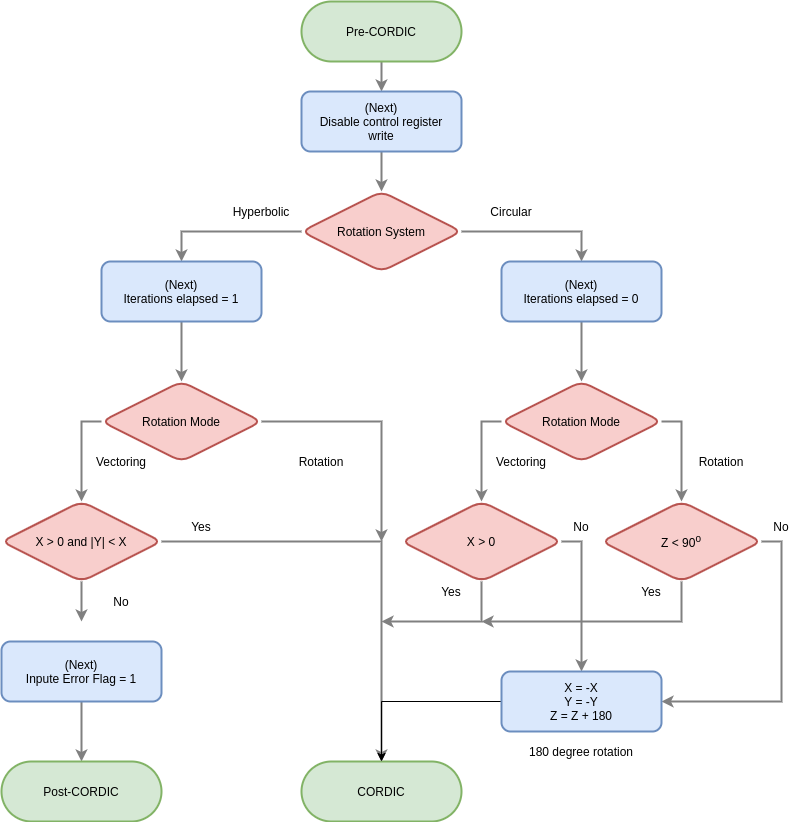

The diagram above was exported from draw.io. Its source (the exported page's mxGraphModel, read from the mxfile embedded in the PNG):
<mxGraphModel dx="1355" dy="825" grid="1" gridSize="10" guides="1" tooltips="1" connect="1" arrows="1" fold="1" page="1" pageScale="1" pageWidth="827" pageHeight="1169" math="0" shadow="0">
  <root>
    <mxCell id="0" />
    <mxCell id="1" parent="0" />
    <mxCell id="0Tw6Vqx_6qJoJQj8vPyC-7" style="edgeStyle=orthogonalEdgeStyle;rounded=0;orthogonalLoop=1;jettySize=auto;html=1;strokeWidth=2;strokeColor=#808080;" parent="1" source="HcrCms9E3bwN4UcOYKMd-1" edge="1">
      <mxGeometry relative="1" as="geometry">
        <Array as="points">
          <mxPoint x="640" y="410" />
        </Array>
        <mxPoint x="640" y="440" as="targetPoint" />
      </mxGeometry>
    </mxCell>
    <mxCell id="0Tw6Vqx_6qJoJQj8vPyC-8" style="edgeStyle=orthogonalEdgeStyle;rounded=0;orthogonalLoop=1;jettySize=auto;html=1;strokeWidth=2;strokeColor=#808080;" parent="1" source="HcrCms9E3bwN4UcOYKMd-1" edge="1">
      <mxGeometry relative="1" as="geometry">
        <mxPoint x="240" y="440" as="targetPoint" />
        <Array as="points">
          <mxPoint x="240" y="410" />
        </Array>
      </mxGeometry>
    </mxCell>
    <mxCell id="HcrCms9E3bwN4UcOYKMd-1" value="Rotation System" style="rhombus;whiteSpace=wrap;html=1;fillColor=#f8cecc;strokeColor=#b85450;strokeWidth=2;rounded=1;" parent="1" vertex="1">
      <mxGeometry x="360" y="370" width="160" height="80" as="geometry" />
    </mxCell>
    <mxCell id="HcrCms9E3bwN4UcOYKMd-19" value="" style="edgeStyle=orthogonalEdgeStyle;rounded=0;orthogonalLoop=1;jettySize=auto;html=1;strokeColor=#666666;strokeWidth=2;" parent="1" edge="1">
      <mxGeometry relative="1" as="geometry">
        <mxPoint x="120" y="680" as="targetPoint" />
      </mxGeometry>
    </mxCell>
    <mxCell id="HcrCms9E3bwN4UcOYKMd-13" value="CORDIC" style="rounded=1;whiteSpace=wrap;html=1;strokeWidth=2;arcSize=50;fillColor=#d5e8d4;strokeColor=#82b366;" parent="1" vertex="1">
      <mxGeometry x="360" y="940" width="160" height="60" as="geometry" />
    </mxCell>
    <mxCell id="0Tw6Vqx_6qJoJQj8vPyC-5" value="" style="edgeStyle=orthogonalEdgeStyle;rounded=0;orthogonalLoop=1;jettySize=auto;html=1;strokeWidth=2;strokeColor=#808080;" parent="1" source="HcrCms9E3bwN4UcOYKMd-15" target="0Tw6Vqx_6qJoJQj8vPyC-3" edge="1">
      <mxGeometry relative="1" as="geometry" />
    </mxCell>
    <mxCell id="HcrCms9E3bwN4UcOYKMd-15" value="Pre-CORDIC" style="rounded=1;whiteSpace=wrap;html=1;strokeWidth=2;arcSize=50;fillColor=#d5e8d4;strokeColor=#82b366;" parent="1" vertex="1">
      <mxGeometry x="360" y="180" width="160" height="60" as="geometry" />
    </mxCell>
    <mxCell id="0Tw6Vqx_6qJoJQj8vPyC-11" style="edgeStyle=orthogonalEdgeStyle;rounded=0;orthogonalLoop=1;jettySize=auto;html=1;strokeWidth=2;strokeColor=#808080;" parent="1" source="0Tw6Vqx_6qJoJQj8vPyC-1" edge="1">
      <mxGeometry relative="1" as="geometry">
        <mxPoint x="540" y="680" as="targetPoint" />
      </mxGeometry>
    </mxCell>
    <mxCell id="0Tw6Vqx_6qJoJQj8vPyC-19" style="edgeStyle=orthogonalEdgeStyle;rounded=0;orthogonalLoop=1;jettySize=auto;html=1;strokeWidth=2;strokeColor=#808080;" parent="1" source="0Tw6Vqx_6qJoJQj8vPyC-1" edge="1">
      <mxGeometry relative="1" as="geometry">
        <mxPoint x="740" y="680" as="targetPoint" />
      </mxGeometry>
    </mxCell>
    <mxCell id="0Tw6Vqx_6qJoJQj8vPyC-1" value="Rotation Mode" style="rhombus;whiteSpace=wrap;html=1;fillColor=#f8cecc;strokeColor=#b85450;strokeWidth=2;rounded=1;" parent="1" vertex="1">
      <mxGeometry x="560" y="560" width="160" height="80" as="geometry" />
    </mxCell>
    <mxCell id="0Tw6Vqx_6qJoJQj8vPyC-10" style="edgeStyle=orthogonalEdgeStyle;rounded=0;orthogonalLoop=1;jettySize=auto;html=1;strokeWidth=2;strokeColor=#808080;" parent="1" source="0Tw6Vqx_6qJoJQj8vPyC-2" edge="1">
      <mxGeometry relative="1" as="geometry">
        <mxPoint x="140" y="680" as="targetPoint" />
      </mxGeometry>
    </mxCell>
    <mxCell id="0Tw6Vqx_6qJoJQj8vPyC-14" style="edgeStyle=orthogonalEdgeStyle;rounded=0;orthogonalLoop=1;jettySize=auto;html=1;strokeWidth=2;strokeColor=#808080;" parent="1" source="0Tw6Vqx_6qJoJQj8vPyC-2" edge="1">
      <mxGeometry relative="1" as="geometry">
        <mxPoint x="440" y="720" as="targetPoint" />
        <Array as="points">
          <mxPoint x="440" y="600" />
          <mxPoint x="440" y="640" />
        </Array>
      </mxGeometry>
    </mxCell>
    <mxCell id="0Tw6Vqx_6qJoJQj8vPyC-2" value="Rotation Mode" style="rhombus;whiteSpace=wrap;html=1;fillColor=#f8cecc;strokeColor=#b85450;strokeWidth=2;rounded=1;" parent="1" vertex="1">
      <mxGeometry x="160" y="560" width="160" height="80" as="geometry" />
    </mxCell>
    <mxCell id="0Tw6Vqx_6qJoJQj8vPyC-6" value="" style="edgeStyle=orthogonalEdgeStyle;rounded=0;orthogonalLoop=1;jettySize=auto;html=1;strokeWidth=2;strokeColor=#808080;" parent="1" source="0Tw6Vqx_6qJoJQj8vPyC-3" target="HcrCms9E3bwN4UcOYKMd-1" edge="1">
      <mxGeometry relative="1" as="geometry" />
    </mxCell>
    <mxCell id="0Tw6Vqx_6qJoJQj8vPyC-3" value="(Next)&lt;br&gt;Disable control register&lt;br&gt;write" style="rounded=1;whiteSpace=wrap;html=1;fillColor=#dae8fc;strokeColor=#6c8ebf;strokeWidth=2;" parent="1" vertex="1">
      <mxGeometry x="360" y="270" width="160" height="60" as="geometry" />
    </mxCell>
    <mxCell id="0Tw6Vqx_6qJoJQj8vPyC-15" value="Circular" style="text;html=1;strokeColor=none;fillColor=none;align=center;verticalAlign=middle;whiteSpace=wrap;rounded=0;" parent="1" vertex="1">
      <mxGeometry x="540" y="380" width="60" height="20" as="geometry" />
    </mxCell>
    <mxCell id="0Tw6Vqx_6qJoJQj8vPyC-16" value="Hyperbolic" style="text;html=1;strokeColor=none;fillColor=none;align=center;verticalAlign=middle;whiteSpace=wrap;rounded=0;" parent="1" vertex="1">
      <mxGeometry x="290" y="380" width="60" height="20" as="geometry" />
    </mxCell>
    <mxCell id="0Tw6Vqx_6qJoJQj8vPyC-17" value="Rotation" style="text;html=1;strokeColor=none;fillColor=none;align=center;verticalAlign=middle;whiteSpace=wrap;rounded=0;" parent="1" vertex="1">
      <mxGeometry x="350" y="630" width="60" height="20" as="geometry" />
    </mxCell>
    <mxCell id="0Tw6Vqx_6qJoJQj8vPyC-18" value="Rotation" style="text;html=1;strokeColor=none;fillColor=none;align=center;verticalAlign=middle;whiteSpace=wrap;rounded=0;" parent="1" vertex="1">
      <mxGeometry x="750" y="630" width="60" height="20" as="geometry" />
    </mxCell>
    <mxCell id="0Tw6Vqx_6qJoJQj8vPyC-20" value="Vectoring" style="text;html=1;strokeColor=none;fillColor=none;align=center;verticalAlign=middle;whiteSpace=wrap;rounded=0;" parent="1" vertex="1">
      <mxGeometry x="550" y="630" width="60" height="20" as="geometry" />
    </mxCell>
    <mxCell id="0Tw6Vqx_6qJoJQj8vPyC-21" value="Vectoring" style="text;html=1;strokeColor=none;fillColor=none;align=center;verticalAlign=middle;whiteSpace=wrap;rounded=0;" parent="1" vertex="1">
      <mxGeometry x="150" y="630" width="60" height="20" as="geometry" />
    </mxCell>
    <mxCell id="0Tw6Vqx_6qJoJQj8vPyC-28" style="edgeStyle=orthogonalEdgeStyle;rounded=0;orthogonalLoop=1;jettySize=auto;html=1;strokeWidth=2;strokeColor=#808080;" parent="1" source="0Tw6Vqx_6qJoJQj8vPyC-24" edge="1">
      <mxGeometry relative="1" as="geometry">
        <mxPoint x="140" y="800" as="targetPoint" />
      </mxGeometry>
    </mxCell>
    <mxCell id="0Tw6Vqx_6qJoJQj8vPyC-33" style="edgeStyle=orthogonalEdgeStyle;rounded=0;orthogonalLoop=1;jettySize=auto;html=1;strokeWidth=2;strokeColor=#808080;entryX=0.5;entryY=0;entryDx=0;entryDy=0;" parent="1" source="0Tw6Vqx_6qJoJQj8vPyC-24" target="HcrCms9E3bwN4UcOYKMd-13" edge="1">
      <mxGeometry relative="1" as="geometry">
        <mxPoint x="440" y="889" as="targetPoint" />
      </mxGeometry>
    </mxCell>
    <mxCell id="0Tw6Vqx_6qJoJQj8vPyC-24" value="X &amp;gt; 0 and |Y| &amp;lt; X" style="rhombus;whiteSpace=wrap;html=1;fillColor=#f8cecc;strokeColor=#b85450;strokeWidth=2;rounded=1;" parent="1" vertex="1">
      <mxGeometry x="60" y="680" width="160" height="80" as="geometry" />
    </mxCell>
    <mxCell id="0Tw6Vqx_6qJoJQj8vPyC-27" value="Yes" style="text;html=1;strokeColor=none;fillColor=none;align=center;verticalAlign=middle;whiteSpace=wrap;rounded=0;" parent="1" vertex="1">
      <mxGeometry x="230" y="695" width="60" height="20" as="geometry" />
    </mxCell>
    <mxCell id="0Tw6Vqx_6qJoJQj8vPyC-31" value="" style="edgeStyle=orthogonalEdgeStyle;rounded=0;orthogonalLoop=1;jettySize=auto;html=1;strokeWidth=2;strokeColor=#808080;" parent="1" source="0Tw6Vqx_6qJoJQj8vPyC-29" target="0Tw6Vqx_6qJoJQj8vPyC-30" edge="1">
      <mxGeometry relative="1" as="geometry" />
    </mxCell>
    <mxCell id="0Tw6Vqx_6qJoJQj8vPyC-29" value="(Next)&lt;br&gt;Inpute Error Flag = 1" style="rounded=1;whiteSpace=wrap;html=1;fillColor=#dae8fc;strokeColor=#6c8ebf;strokeWidth=2;" parent="1" vertex="1">
      <mxGeometry x="60" y="820" width="160" height="60" as="geometry" />
    </mxCell>
    <mxCell id="0Tw6Vqx_6qJoJQj8vPyC-30" value="Post-CORDIC" style="rounded=1;whiteSpace=wrap;html=1;strokeWidth=2;arcSize=50;fillColor=#d5e8d4;strokeColor=#82b366;" parent="1" vertex="1">
      <mxGeometry x="60" y="940" width="160" height="60" as="geometry" />
    </mxCell>
    <mxCell id="0Tw6Vqx_6qJoJQj8vPyC-32" value="No" style="text;html=1;strokeColor=none;fillColor=none;align=center;verticalAlign=middle;whiteSpace=wrap;rounded=0;" parent="1" vertex="1">
      <mxGeometry x="150" y="770" width="60" height="20" as="geometry" />
    </mxCell>
    <mxCell id="0Tw6Vqx_6qJoJQj8vPyC-36" style="edgeStyle=orthogonalEdgeStyle;rounded=0;orthogonalLoop=1;jettySize=auto;html=1;strokeWidth=2;strokeColor=#808080;exitX=0.5;exitY=1;exitDx=0;exitDy=0;" parent="1" source="0Tw6Vqx_6qJoJQj8vPyC-34" edge="1">
      <mxGeometry relative="1" as="geometry">
        <mxPoint x="440" y="800" as="targetPoint" />
        <mxPoint x="460" y="810" as="sourcePoint" />
        <Array as="points">
          <mxPoint x="540" y="800" />
          <mxPoint x="440" y="800" />
        </Array>
      </mxGeometry>
    </mxCell>
    <mxCell id="0Tw6Vqx_6qJoJQj8vPyC-39" style="edgeStyle=orthogonalEdgeStyle;rounded=0;orthogonalLoop=1;jettySize=auto;html=1;entryX=0.5;entryY=0;entryDx=0;entryDy=0;strokeColor=#808080;strokeWidth=2;" parent="1" source="0Tw6Vqx_6qJoJQj8vPyC-34" target="0Tw6Vqx_6qJoJQj8vPyC-38" edge="1">
      <mxGeometry relative="1" as="geometry">
        <Array as="points">
          <mxPoint x="640" y="720" />
        </Array>
      </mxGeometry>
    </mxCell>
    <mxCell id="0Tw6Vqx_6qJoJQj8vPyC-34" value="X &amp;gt; 0" style="rhombus;whiteSpace=wrap;html=1;fillColor=#f8cecc;strokeColor=#b85450;strokeWidth=2;rounded=1;" parent="1" vertex="1">
      <mxGeometry x="460" y="680" width="160" height="80" as="geometry" />
    </mxCell>
    <mxCell id="0Tw6Vqx_6qJoJQj8vPyC-37" style="edgeStyle=orthogonalEdgeStyle;rounded=0;orthogonalLoop=1;jettySize=auto;html=1;strokeColor=#808080;strokeWidth=2;" parent="1" source="0Tw6Vqx_6qJoJQj8vPyC-35" edge="1">
      <mxGeometry relative="1" as="geometry">
        <mxPoint x="540" y="800" as="targetPoint" />
        <Array as="points">
          <mxPoint x="740" y="800" />
          <mxPoint x="540" y="800" />
        </Array>
      </mxGeometry>
    </mxCell>
    <mxCell id="0Tw6Vqx_6qJoJQj8vPyC-40" style="edgeStyle=orthogonalEdgeStyle;rounded=0;orthogonalLoop=1;jettySize=auto;html=1;entryX=1;entryY=0.5;entryDx=0;entryDy=0;strokeColor=#808080;strokeWidth=2;" parent="1" source="0Tw6Vqx_6qJoJQj8vPyC-35" target="0Tw6Vqx_6qJoJQj8vPyC-38" edge="1">
      <mxGeometry relative="1" as="geometry">
        <Array as="points">
          <mxPoint x="840" y="720" />
          <mxPoint x="840" y="880" />
        </Array>
      </mxGeometry>
    </mxCell>
    <mxCell id="0Tw6Vqx_6qJoJQj8vPyC-35" value="Z &amp;lt; 90&lt;sup&gt;o&lt;/sup&gt;" style="rhombus;whiteSpace=wrap;html=1;fillColor=#f8cecc;strokeColor=#b85450;strokeWidth=2;rounded=1;" parent="1" vertex="1">
      <mxGeometry x="660" y="680" width="160" height="80" as="geometry" />
    </mxCell>
    <mxCell id="M7y6soy55EQr_D5ixS-5-1" style="edgeStyle=orthogonalEdgeStyle;rounded=0;orthogonalLoop=1;jettySize=auto;html=1;" edge="1" parent="1" source="0Tw6Vqx_6qJoJQj8vPyC-38" target="HcrCms9E3bwN4UcOYKMd-13">
      <mxGeometry relative="1" as="geometry" />
    </mxCell>
    <mxCell id="0Tw6Vqx_6qJoJQj8vPyC-38" value="X = -X&lt;br&gt;Y = -Y&lt;br&gt;Z = Z + 180" style="rounded=1;whiteSpace=wrap;html=1;fillColor=#dae8fc;strokeColor=#6c8ebf;strokeWidth=2;" parent="1" vertex="1">
      <mxGeometry x="560" y="850" width="160" height="60" as="geometry" />
    </mxCell>
    <mxCell id="0Tw6Vqx_6qJoJQj8vPyC-42" value="No" style="text;html=1;strokeColor=none;fillColor=none;align=center;verticalAlign=middle;whiteSpace=wrap;rounded=0;" parent="1" vertex="1">
      <mxGeometry x="810" y="695" width="60" height="20" as="geometry" />
    </mxCell>
    <mxCell id="0Tw6Vqx_6qJoJQj8vPyC-43" value="No" style="text;html=1;strokeColor=none;fillColor=none;align=center;verticalAlign=middle;whiteSpace=wrap;rounded=0;" parent="1" vertex="1">
      <mxGeometry x="610" y="695" width="60" height="20" as="geometry" />
    </mxCell>
    <mxCell id="0Tw6Vqx_6qJoJQj8vPyC-44" value="Yes" style="text;html=1;strokeColor=none;fillColor=none;align=center;verticalAlign=middle;whiteSpace=wrap;rounded=0;" parent="1" vertex="1">
      <mxGeometry x="480" y="760" width="60" height="20" as="geometry" />
    </mxCell>
    <mxCell id="0Tw6Vqx_6qJoJQj8vPyC-45" value="Yes" style="text;html=1;strokeColor=none;fillColor=none;align=center;verticalAlign=middle;whiteSpace=wrap;rounded=0;" parent="1" vertex="1">
      <mxGeometry x="680" y="760" width="60" height="20" as="geometry" />
    </mxCell>
    <mxCell id="0Tw6Vqx_6qJoJQj8vPyC-47" value="180 degree rotation" style="text;html=1;strokeColor=none;fillColor=none;align=center;verticalAlign=middle;whiteSpace=wrap;rounded=0;" parent="1" vertex="1">
      <mxGeometry x="580" y="920" width="120" height="20" as="geometry" />
    </mxCell>
    <mxCell id="Bp2T8NFOXFoV1_mlu5C2-3" value="" style="edgeStyle=orthogonalEdgeStyle;rounded=0;orthogonalLoop=1;jettySize=auto;html=1;strokeWidth=2;strokeColor=#808080;" parent="1" source="Bp2T8NFOXFoV1_mlu5C2-1" target="0Tw6Vqx_6qJoJQj8vPyC-2" edge="1">
      <mxGeometry relative="1" as="geometry" />
    </mxCell>
    <mxCell id="Bp2T8NFOXFoV1_mlu5C2-1" value="(Next)&lt;br&gt;Iterations elapsed = 1" style="rounded=1;whiteSpace=wrap;html=1;fillColor=#dae8fc;strokeColor=#6c8ebf;strokeWidth=2;" parent="1" vertex="1">
      <mxGeometry x="160" y="440" width="160" height="60" as="geometry" />
    </mxCell>
    <mxCell id="Bp2T8NFOXFoV1_mlu5C2-5" value="" style="edgeStyle=orthogonalEdgeStyle;rounded=0;orthogonalLoop=1;jettySize=auto;html=1;strokeColor=#808080;strokeWidth=2;" parent="1" source="Bp2T8NFOXFoV1_mlu5C2-2" target="0Tw6Vqx_6qJoJQj8vPyC-1" edge="1">
      <mxGeometry relative="1" as="geometry" />
    </mxCell>
    <mxCell id="Bp2T8NFOXFoV1_mlu5C2-2" value="(Next)&lt;br&gt;Iterations elapsed = 0" style="rounded=1;whiteSpace=wrap;html=1;fillColor=#dae8fc;strokeColor=#6c8ebf;strokeWidth=2;" parent="1" vertex="1">
      <mxGeometry x="560" y="440" width="160" height="60" as="geometry" />
    </mxCell>
  </root>
</mxGraphModel>